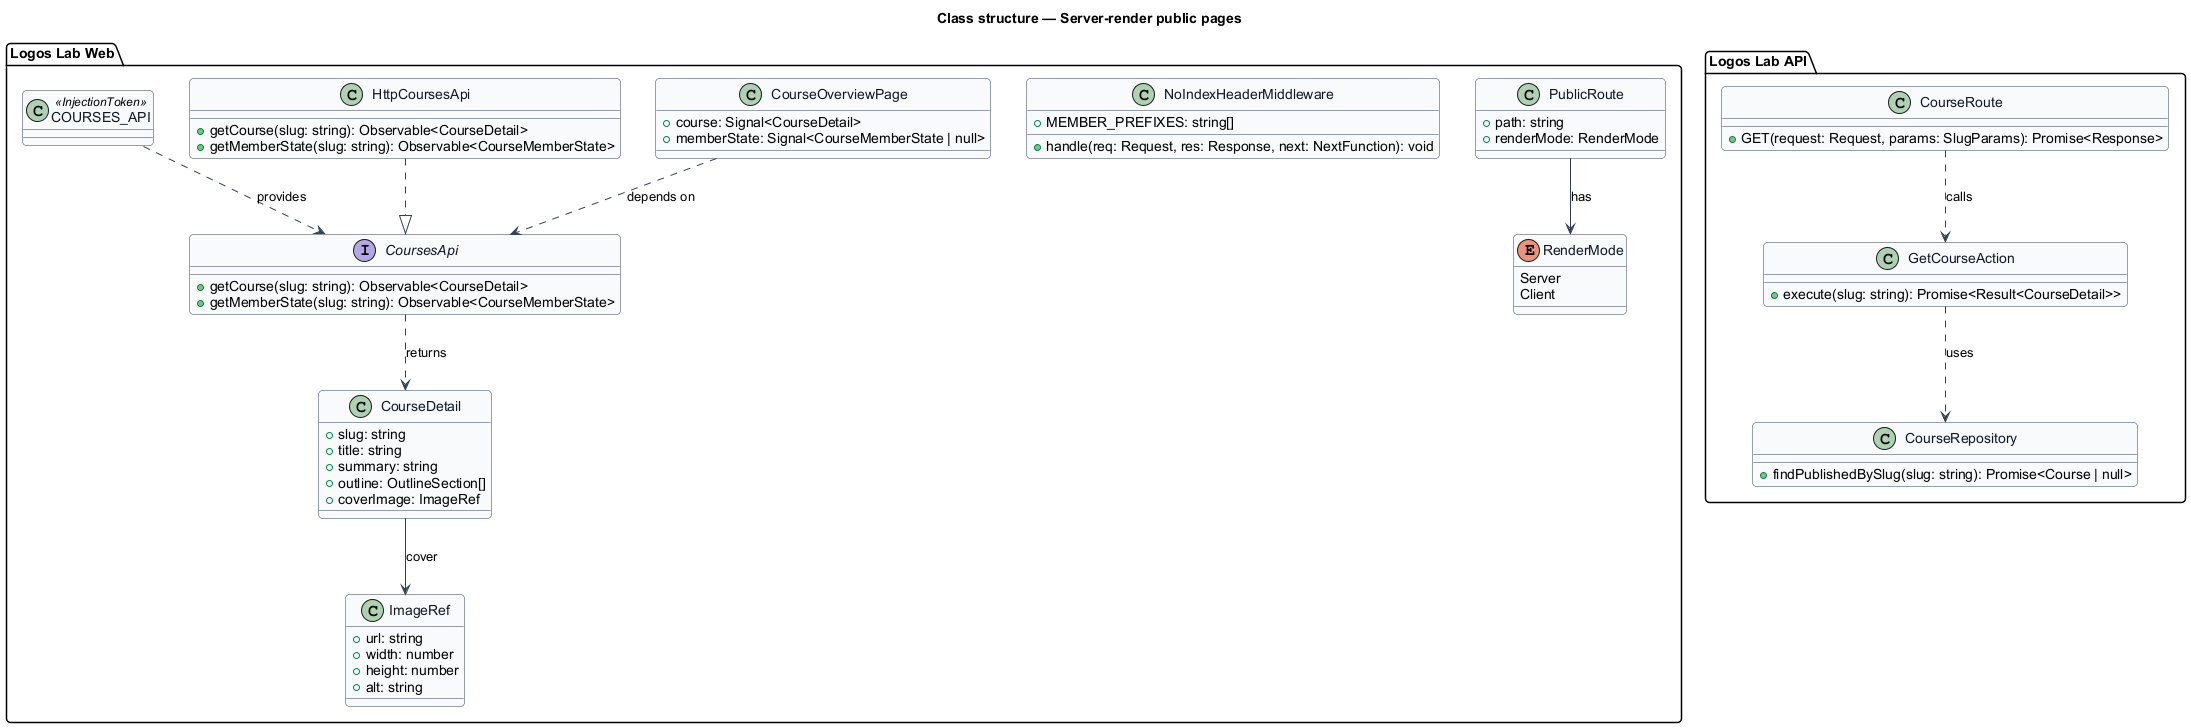

The diagram above was rendered by PlantUML. Its source (embedded in the PNG):
@startuml
' --- shared skin header ---
skinparam backgroundColor #FFFFFF
skinparam shadowing false
skinparam roundcorner 8
skinparam defaultFontName Arial
skinparam ArrowColor #344054
skinparam class {
  BorderColor #344054
  FontColor #101828
  BackgroundColor #F9FAFB
}
' --------------------------
title Class structure — Server-render public pages

package "Logos Lab Web" {
  class PublicRoute {
    +path: string
    +renderMode: RenderMode
  }
  enum RenderMode {
    Server
    Client
  }
  class NoIndexHeaderMiddleware {
    +MEMBER_PREFIXES: string[]
    +handle(req: Request, res: Response, next: NextFunction): void
  }
  class CourseOverviewPage {
    +course: Signal<CourseDetail>
    +memberState: Signal<CourseMemberState | null>
  }
  interface CoursesApi {
    +getCourse(slug: string): Observable<CourseDetail>
    +getMemberState(slug: string): Observable<CourseMemberState>
  }
  class HttpCoursesApi {
    +getCourse(slug: string): Observable<CourseDetail>
    +getMemberState(slug: string): Observable<CourseMemberState>
  }
  class COURSES_API <<InjectionToken>> {
  }
  class CourseDetail {
    +slug: string
    +title: string
    +summary: string
    +outline: OutlineSection[]
    +coverImage: ImageRef
  }
  class ImageRef {
    +url: string
    +width: number
    +height: number
    +alt: string
  }
}

package "Logos Lab API" {
  class CourseRoute {
    +GET(request: Request, params: SlugParams): Promise<Response>
  }
  class GetCourseAction {
    +execute(slug: string): Promise<Result<CourseDetail>>
  }
  class CourseRepository {
    +findPublishedBySlug(slug: string): Promise<Course | null>
  }
}

PublicRoute --> RenderMode : has
CourseOverviewPage ..> CoursesApi : depends on
HttpCoursesApi ..|> CoursesApi
COURSES_API ..> CoursesApi : provides
CoursesApi ..> CourseDetail : returns
CourseDetail --> ImageRef : cover
CourseRoute ..> GetCourseAction : calls
GetCourseAction ..> CourseRepository : uses
@enduml